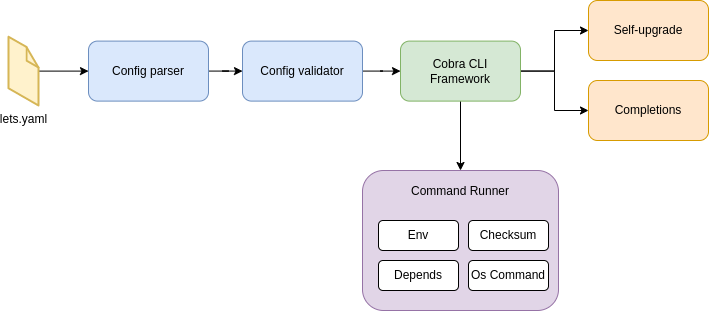

The diagram above was exported from draw.io. Its source (the exported page's mxGraphModel, read from the mxfile embedded in the PNG):
<mxGraphModel dx="1185" dy="636" grid="1" gridSize="10" guides="1" tooltips="1" connect="1" arrows="1" fold="1" page="1" pageScale="1" pageWidth="827" pageHeight="1169" math="0" shadow="0">
  <root>
    <mxCell id="0" />
    <mxCell id="1" parent="0" />
    <mxCell id="Qe9amn8lx1mM72oFzQhb-5" style="edgeStyle=orthogonalEdgeStyle;rounded=0;orthogonalLoop=1;jettySize=auto;html=1;" edge="1" parent="1" source="Qe9amn8lx1mM72oFzQhb-1" target="Qe9amn8lx1mM72oFzQhb-4">
      <mxGeometry relative="1" as="geometry">
        <mxPoint x="290" y="110.60000000000002" as="targetPoint" />
      </mxGeometry>
    </mxCell>
    <mxCell id="Qe9amn8lx1mM72oFzQhb-1" value="Config parser" style="rounded=1;whiteSpace=wrap;html=1;fillColor=#dae8fc;strokeColor=#6c8ebf;" vertex="1" parent="1">
      <mxGeometry x="140" y="80.6" width="120" height="60" as="geometry" />
    </mxCell>
    <mxCell id="Qe9amn8lx1mM72oFzQhb-7" style="edgeStyle=orthogonalEdgeStyle;rounded=0;orthogonalLoop=1;jettySize=auto;html=1;entryX=0;entryY=0.5;entryDx=0;entryDy=0;" edge="1" parent="1" source="Qe9amn8lx1mM72oFzQhb-2" target="Qe9amn8lx1mM72oFzQhb-1">
      <mxGeometry relative="1" as="geometry" />
    </mxCell>
    <mxCell id="Qe9amn8lx1mM72oFzQhb-2" value="lets.yaml" style="verticalLabelPosition=bottom;html=1;verticalAlign=top;strokeWidth=1;align=center;outlineConnect=0;dashed=0;outlineConnect=0;shape=mxgraph.aws3d.file;aspect=fixed;strokeColor=#d6b656;fillColor=#fff2cc;" vertex="1" parent="1">
      <mxGeometry x="60" y="76.22" width="30" height="68.77" as="geometry" />
    </mxCell>
    <mxCell id="Qe9amn8lx1mM72oFzQhb-9" style="edgeStyle=orthogonalEdgeStyle;rounded=0;orthogonalLoop=1;jettySize=auto;html=1;entryX=0;entryY=0.5;entryDx=0;entryDy=0;" edge="1" parent="1" source="Qe9amn8lx1mM72oFzQhb-4" target="Qe9amn8lx1mM72oFzQhb-8">
      <mxGeometry relative="1" as="geometry" />
    </mxCell>
    <mxCell id="Qe9amn8lx1mM72oFzQhb-4" value="Config validator" style="rounded=1;whiteSpace=wrap;html=1;fillColor=#dae8fc;strokeColor=#6c8ebf;" vertex="1" parent="1">
      <mxGeometry x="294" y="80.6" width="120" height="60" as="geometry" />
    </mxCell>
    <mxCell id="Qe9amn8lx1mM72oFzQhb-14" style="edgeStyle=orthogonalEdgeStyle;rounded=0;orthogonalLoop=1;jettySize=auto;html=1;entryX=0.5;entryY=0;entryDx=0;entryDy=0;" edge="1" parent="1" source="Qe9amn8lx1mM72oFzQhb-8" target="Qe9amn8lx1mM72oFzQhb-10">
      <mxGeometry relative="1" as="geometry" />
    </mxCell>
    <mxCell id="Qe9amn8lx1mM72oFzQhb-21" style="edgeStyle=orthogonalEdgeStyle;rounded=0;orthogonalLoop=1;jettySize=auto;html=1;fontSize=12;" edge="1" parent="1" source="Qe9amn8lx1mM72oFzQhb-8" target="Qe9amn8lx1mM72oFzQhb-19">
      <mxGeometry relative="1" as="geometry" />
    </mxCell>
    <mxCell id="Qe9amn8lx1mM72oFzQhb-23" style="edgeStyle=orthogonalEdgeStyle;rounded=0;orthogonalLoop=1;jettySize=auto;html=1;entryX=0;entryY=0.5;entryDx=0;entryDy=0;fontSize=12;" edge="1" parent="1" source="Qe9amn8lx1mM72oFzQhb-8" target="Qe9amn8lx1mM72oFzQhb-22">
      <mxGeometry relative="1" as="geometry" />
    </mxCell>
    <mxCell id="Qe9amn8lx1mM72oFzQhb-8" value="Cobra CLI Framework" style="rounded=1;whiteSpace=wrap;html=1;fillColor=#d5e8d4;strokeColor=#82b366;" vertex="1" parent="1">
      <mxGeometry x="452" y="80.6" width="120" height="60" as="geometry" />
    </mxCell>
    <mxCell id="Qe9amn8lx1mM72oFzQhb-10" value="Command Runner" style="rounded=1;whiteSpace=wrap;html=1;fillColor=#e1d5e7;strokeColor=#9673a6;verticalAlign=top;fontSize=12;spacingTop=7;" vertex="1" parent="1">
      <mxGeometry x="414" y="210" width="196" height="140" as="geometry" />
    </mxCell>
    <mxCell id="Qe9amn8lx1mM72oFzQhb-12" value="Env" style="rounded=1;whiteSpace=wrap;html=1;" vertex="1" parent="1">
      <mxGeometry x="430" y="260" width="80" height="30" as="geometry" />
    </mxCell>
    <mxCell id="Qe9amn8lx1mM72oFzQhb-13" value="Checksum" style="rounded=1;whiteSpace=wrap;html=1;" vertex="1" parent="1">
      <mxGeometry x="520" y="260" width="80" height="30" as="geometry" />
    </mxCell>
    <mxCell id="Qe9amn8lx1mM72oFzQhb-17" value="Depends" style="rounded=1;whiteSpace=wrap;html=1;" vertex="1" parent="1">
      <mxGeometry x="430" y="300" width="80" height="30" as="geometry" />
    </mxCell>
    <mxCell id="Qe9amn8lx1mM72oFzQhb-18" value="Os Command" style="rounded=1;whiteSpace=wrap;html=1;" vertex="1" parent="1">
      <mxGeometry x="520" y="300" width="80" height="30" as="geometry" />
    </mxCell>
    <mxCell id="Qe9amn8lx1mM72oFzQhb-19" value="Self-upgrade" style="rounded=1;whiteSpace=wrap;html=1;fontSize=12;verticalAlign=middle;fillColor=#ffe6cc;strokeColor=#d79b00;" vertex="1" parent="1">
      <mxGeometry x="640" y="39.99999999999999" width="120" height="60" as="geometry" />
    </mxCell>
    <mxCell id="Qe9amn8lx1mM72oFzQhb-22" value="Completions" style="rounded=1;whiteSpace=wrap;html=1;fontSize=12;verticalAlign=middle;fillColor=#ffe6cc;strokeColor=#d79b00;" vertex="1" parent="1">
      <mxGeometry x="640" y="120" width="120" height="60" as="geometry" />
    </mxCell>
  </root>
</mxGraphModel>